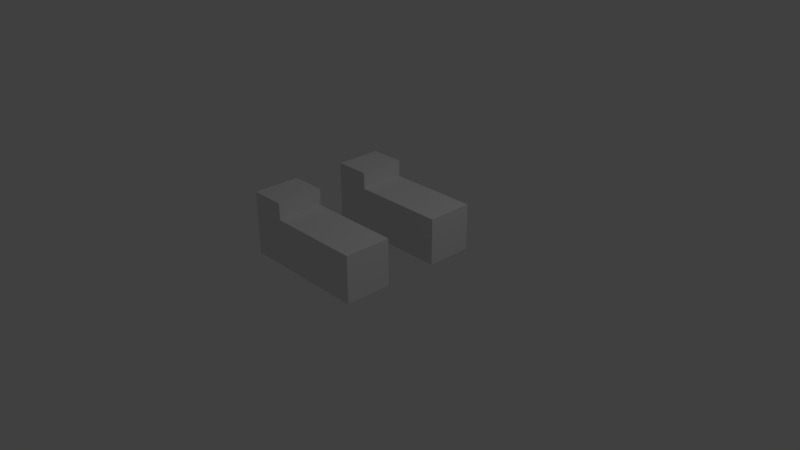 # Source: TempBoots.blend  (saved by Blender 2.79.0; exported with 4.5.12 LTS)
import bpy
from mathutils import Matrix  # noqa: F401  (used for matrix-valued properties, if any)

bpy.ops.wm.read_factory_settings(use_empty=True)
scene = bpy.context.scene
scene.name = 'Scene'

# ---- collections
col_collection_1 = bpy.data.collections.new('Collection 1'); scene.collection.children.link(col_collection_1)

# ---- materials (node trees are filled in below, after node groups)
mat_material = bpy.data.materials.new('Material')
mat_material.alpha_threshold = 0.0
mat_material.use_transparent_shadow = False
mat_material.roughness = 0.5
mat_material.line_color = (0.0, 0.0, 0.0, 1.0)

# ---- material node trees

# ---- world
world_world = bpy.data.worlds.new('World'); scene.world = world_world
world_world.color = (0.05088, 0.05088, 0.05088)
world_world.use_sun_shadow = False
world_world.sun_shadow_jitter_overblur = 0.0
world_world.cycles.sampling_method = 'MANUAL'

# ---- cameras
cam_camera = bpy.data.cameras.new('Camera')
cam_camera.clip_end = 100.0
cam_camera.lens = 35.0
cam_camera.sensor_width = 32.0
cam_camera.sensor_height = 18.0
cam_camera.ortho_scale = 7.314
cam_camera.dof.focus_distance = 0.0
cam_camera.dof.aperture_fstop = 128.0

# ---- lights
light_lamp = bpy.data.lights.new('Lamp', 'POINT')
light_lamp.transmission_factor = 0.0
light_lamp.cutoff_distance = 30.0
light_lamp.energy = 100.0
light_lamp.shadow_buffer_clip_start = 1.001
light_lamp.shadow_soft_size = 0.1
light_lamp.shadow_maximum_resolution = 0.006
light_lamp.use_absolute_resolution = True

# ---- meshes
me_cube = bpy.data.meshes.new('Cube')
me_cube.from_pydata([(-0.4981, -0.9985, 0.003992), (-0.4981, -0.9985, 0.6384), (-0.4981, -0.3641, 0.003992), (-0.4981, -0.3641, 0.6384), (0.7638, -0.9985, 0.003992), (0.7638, -0.9985, 0.6384), (0.7638, -0.3641, 0.003992), (0.7638, -0.3641, 0.6384), (-0.9755, -0.3641, 0.6384), (-0.9755, -0.3641, 0.003992), (-0.9755, -0.9985, 0.6384), (-0.9755, -0.9985, 0.003992), (-0.4981, -0.3641, 0.863), (-0.9755, -0.3641, 0.863), (-0.9755, -0.9985, 0.863), (-0.4981, -0.9985, 0.863), (-0.4981, 0.3671, 0.863), (-0.9755, 0.3671, 0.863), (-0.9755, 1.001, 0.863), (-0.4981, 1.001, 0.863), (-0.9755, 0.3671, 0.003992), (-0.9755, 0.3671, 0.6384), (-0.9755, 1.001, 0.003992), (-0.9755, 1.001, 0.6384), (0.7638, 1.001, 0.6384), (0.7638, 1.001, 0.003992), (0.7638, 0.3671, 0.6384), (0.7638, 0.3671, 0.003992), (-0.4981, 1.001, 0.6384), (-0.4981, 1.001, 0.003992), (-0.4981, 0.3671, 0.6384), (-0.4981, 0.3671, 0.003992)], [], [(11, 10, 8, 9), (21, 30, 16, 17), (16, 19, 18, 17), (20, 21, 23, 22), (2, 0, 11, 9), (30, 28, 19, 16), (8, 10, 14, 13), (10, 1, 15, 14), (28, 29, 22, 23), (2, 6, 4, 0), (7, 3, 1, 5), (29, 31, 20, 22), (3, 2, 9, 8), (1, 3, 12, 15), (24, 28, 30, 26), (15, 12, 13, 14), (28, 23, 18, 19), (3, 8, 13, 12), (23, 21, 17, 18), (29, 25, 27, 31), (31, 30, 21, 20), (27, 26, 30, 31), (29, 28, 24, 25), (25, 24, 26, 27), (0, 1, 10, 11), (4, 5, 1, 0), (2, 3, 7, 6), (6, 7, 5, 4)])
me_cube.materials.append(mat_material)
me_cube.use_remesh_preserve_volume = False
me_cube.use_remesh_preserve_attributes = False
me_cube.use_mirror_vertex_groups = False
me_cube.update()

# ---- objects
ob_cube = bpy.data.objects.new('Cube', me_cube)
ob_lamp = bpy.data.objects.new('Lamp', light_lamp)
ob_camera = bpy.data.objects.new('Camera', cam_camera)

# ---- transforms, parenting, visibility, modifiers, constraints
ob_cube.location = (0.0, 0.0, 0.0)
ob_cube.lock_rotations_4d = False
ob_cube.empty_display_type = 'ARROWS'
ob_cube.lineart.crease_threshold = 0.0
ob_lamp.location = (4.076, 1.005, 5.904)
ob_lamp.rotation_euler = (0.6503, 0.05522, 1.866)
ob_lamp.lock_rotations_4d = False
ob_lamp.empty_display_type = 'ARROWS'
ob_lamp.color = (0.0, 0.0, 0.0, 0.0)
ob_lamp.lineart.crease_threshold = 0.0
ob_camera.location = (7.481, -6.508, 5.344)
ob_camera.rotation_euler = (1.109, 0.0, 0.8149)
ob_camera.lock_rotations_4d = False
ob_camera.empty_display_type = 'ARROWS'
ob_camera.color = (0.0, 0.0, 0.0, 0.0)
ob_camera.display_type = 'WIRE'
ob_camera.lineart.crease_threshold = 0.0

# ---- collection membership
col_collection_1.objects.link(ob_cube)
col_collection_1.objects.link(ob_lamp)
col_collection_1.objects.link(ob_camera)

# ---- scene / render settings (as saved in the file)
scene.camera = ob_camera
scene.frame_start = 1; scene.frame_end = 250; scene.frame_set(1)
scene.render.engine = 'BLENDER_EEVEE_NEXT'
scene.render.resolution_percentage = 50
scene.render.dither_intensity = 0.0
scene.cycles.use_denoising = False
scene.cycles.samples = 128
scene.cycles.sampling_pattern = 'TABULATED_SOBOL'
scene.cycles.use_adaptive_sampling = False
scene.cycles.use_light_tree = False
scene.cycles.blur_glossy = 0.0
scene.cycles.sample_clamp_indirect = 0.0
scene.view_settings.view_transform = 'Standard'
bpy.context.view_layer.update()
